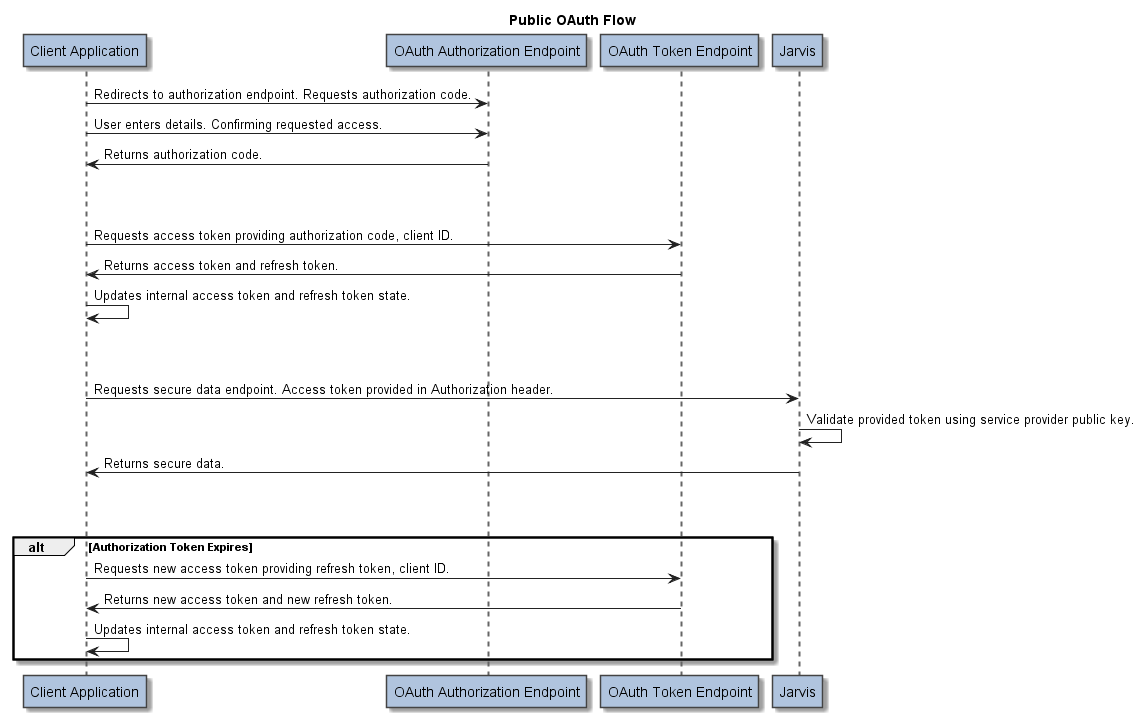

The diagram above was rendered by PlantUML. Its source (embedded in the PNG):
@startuml

skinparam {
    backgroundColor white
}

skinparam sequence {
    arrowColor #222222

    participantBorderColor #444444
    participantBackgroundColor LightSteelBlue

    sequenceArrowThickness 2
    ActorBorderThickness 3

    LifeLineBorderColor #666666
    LifeLineBorderThickness 2
    LifeLineBackgroundColor #666666
}

    title Public OAuth Flow

    participant "Client Application"
    participant "OAuth Authorization Endpoint"
    participant "OAuth Token Endpoint"
    participant "Jarvis"

    "Client Application" -> "OAuth Authorization Endpoint": Redirects to authorization endpoint. Requests authorization code.
    "Client Application" -> "OAuth Authorization Endpoint": User enters details. Confirming requested access.
    "Client Application" <- "OAuth Authorization Endpoint": Returns authorization code.
    |||
    |||
    "Client Application" -> "OAuth Token Endpoint": Requests access token providing authorization code, client ID.
    "Client Application" <- "OAuth Token Endpoint": Returns access token and refresh token.
    "Client Application" -> "Client Application": Updates internal access token and refresh token state.
    |||
    |||
    "Client Application" -> "Jarvis": Requests secure data endpoint. Access token provided in Authorization header.
    "Jarvis" -> "Jarvis": Validate provided token using service provider public key.
    "Client Application" <- "Jarvis": Returns secure data.
    |||
    |||
    alt Authorization Token Expires
        "Client Application" -> "OAuth Token Endpoint": Requests new access token providing refresh token, client ID.
        "Client Application" <- "OAuth Token Endpoint": Returns new access token and new refresh token.
        "Client Application" -> "Client Application": Updates internal access token and refresh token state.
    end

@enduml